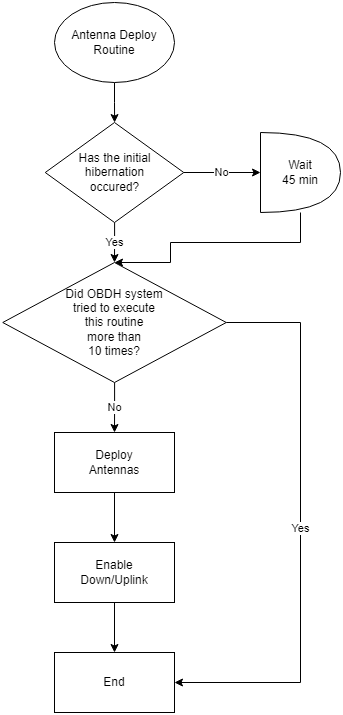

The diagram above was exported from draw.io. Its source (the exported page's mxGraphModel, read from the mxfile embedded in the PNG):
<mxGraphModel dx="1590" dy="868" grid="1" gridSize="10" guides="1" tooltips="1" connect="1" arrows="1" fold="1" page="1" pageScale="1" pageWidth="827" pageHeight="1169" math="0" shadow="0">
  <root>
    <mxCell id="0" />
    <mxCell id="1" parent="0" />
    <mxCell id="RpyekhLUKBCuQ03GJ-Oi-3" value="" style="edgeStyle=orthogonalEdgeStyle;rounded=0;orthogonalLoop=1;jettySize=auto;html=1;" edge="1" parent="1" source="RpyekhLUKBCuQ03GJ-Oi-1" target="RpyekhLUKBCuQ03GJ-Oi-2">
      <mxGeometry relative="1" as="geometry" />
    </mxCell>
    <mxCell id="RpyekhLUKBCuQ03GJ-Oi-1" value="Antenna Deploy&lt;br&gt;Routine" style="ellipse;whiteSpace=wrap;html=1;" vertex="1" parent="1">
      <mxGeometry x="294" y="150" width="120" height="80" as="geometry" />
    </mxCell>
    <mxCell id="RpyekhLUKBCuQ03GJ-Oi-5" value="No" style="edgeStyle=orthogonalEdgeStyle;rounded=0;orthogonalLoop=1;jettySize=auto;html=1;entryX=0;entryY=0.5;entryDx=0;entryDy=0;entryPerimeter=0;" edge="1" parent="1" source="RpyekhLUKBCuQ03GJ-Oi-2" target="RpyekhLUKBCuQ03GJ-Oi-4">
      <mxGeometry relative="1" as="geometry" />
    </mxCell>
    <mxCell id="RpyekhLUKBCuQ03GJ-Oi-7" value="Yes" style="edgeStyle=orthogonalEdgeStyle;rounded=0;orthogonalLoop=1;jettySize=auto;html=1;entryX=0.5;entryY=0;entryDx=0;entryDy=0;" edge="1" parent="1" source="RpyekhLUKBCuQ03GJ-Oi-2" target="RpyekhLUKBCuQ03GJ-Oi-6">
      <mxGeometry relative="1" as="geometry" />
    </mxCell>
    <mxCell id="RpyekhLUKBCuQ03GJ-Oi-2" value="Has the initial&lt;br&gt;hibernation&lt;br&gt;occured?" style="rhombus;whiteSpace=wrap;html=1;" vertex="1" parent="1">
      <mxGeometry x="284.75" y="270" width="138.5" height="100" as="geometry" />
    </mxCell>
    <mxCell id="RpyekhLUKBCuQ03GJ-Oi-16" style="edgeStyle=orthogonalEdgeStyle;rounded=0;orthogonalLoop=1;jettySize=auto;html=1;entryX=0.5;entryY=0;entryDx=0;entryDy=0;" edge="1" parent="1" source="RpyekhLUKBCuQ03GJ-Oi-4" target="RpyekhLUKBCuQ03GJ-Oi-6">
      <mxGeometry relative="1" as="geometry">
        <Array as="points">
          <mxPoint x="540" y="390" />
          <mxPoint x="410" y="390" />
          <mxPoint x="410" y="410" />
        </Array>
      </mxGeometry>
    </mxCell>
    <mxCell id="RpyekhLUKBCuQ03GJ-Oi-4" value="Wait&lt;br&gt;45 min" style="shape=or;whiteSpace=wrap;html=1;" vertex="1" parent="1">
      <mxGeometry x="500" y="280" width="80" height="80" as="geometry" />
    </mxCell>
    <mxCell id="RpyekhLUKBCuQ03GJ-Oi-10" value="No" style="edgeStyle=orthogonalEdgeStyle;rounded=0;orthogonalLoop=1;jettySize=auto;html=1;entryX=0.5;entryY=0;entryDx=0;entryDy=0;" edge="1" parent="1" source="RpyekhLUKBCuQ03GJ-Oi-6" target="RpyekhLUKBCuQ03GJ-Oi-8">
      <mxGeometry relative="1" as="geometry" />
    </mxCell>
    <mxCell id="RpyekhLUKBCuQ03GJ-Oi-14" value="Yes" style="edgeStyle=orthogonalEdgeStyle;rounded=0;orthogonalLoop=1;jettySize=auto;html=1;entryX=1;entryY=0.5;entryDx=0;entryDy=0;" edge="1" parent="1" source="RpyekhLUKBCuQ03GJ-Oi-6" target="RpyekhLUKBCuQ03GJ-Oi-12">
      <mxGeometry relative="1" as="geometry">
        <mxPoint x="540" y="840" as="targetPoint" />
        <Array as="points">
          <mxPoint x="540" y="470" />
          <mxPoint x="540" y="830" />
        </Array>
      </mxGeometry>
    </mxCell>
    <mxCell id="RpyekhLUKBCuQ03GJ-Oi-6" value="Did OBDH system&lt;br&gt;tried to execute&lt;br&gt;this routine&lt;br&gt;more than&lt;br&gt;10 times?" style="rhombus;whiteSpace=wrap;html=1;" vertex="1" parent="1">
      <mxGeometry x="242.25" y="410" width="223.5" height="120" as="geometry" />
    </mxCell>
    <mxCell id="RpyekhLUKBCuQ03GJ-Oi-11" style="edgeStyle=orthogonalEdgeStyle;rounded=0;orthogonalLoop=1;jettySize=auto;html=1;entryX=0.5;entryY=0;entryDx=0;entryDy=0;" edge="1" parent="1" source="RpyekhLUKBCuQ03GJ-Oi-8" target="RpyekhLUKBCuQ03GJ-Oi-9">
      <mxGeometry relative="1" as="geometry" />
    </mxCell>
    <mxCell id="RpyekhLUKBCuQ03GJ-Oi-8" value="Deploy&lt;br&gt;Antennas" style="rounded=0;whiteSpace=wrap;html=1;" vertex="1" parent="1">
      <mxGeometry x="294" y="580" width="120" height="60" as="geometry" />
    </mxCell>
    <mxCell id="RpyekhLUKBCuQ03GJ-Oi-13" style="edgeStyle=orthogonalEdgeStyle;rounded=0;orthogonalLoop=1;jettySize=auto;html=1;" edge="1" parent="1" source="RpyekhLUKBCuQ03GJ-Oi-9" target="RpyekhLUKBCuQ03GJ-Oi-12">
      <mxGeometry relative="1" as="geometry" />
    </mxCell>
    <mxCell id="RpyekhLUKBCuQ03GJ-Oi-9" value="Enable&lt;br&gt;Down/Uplink" style="rounded=0;whiteSpace=wrap;html=1;" vertex="1" parent="1">
      <mxGeometry x="294" y="690" width="120" height="60" as="geometry" />
    </mxCell>
    <mxCell id="RpyekhLUKBCuQ03GJ-Oi-12" value="End" style="rounded=0;whiteSpace=wrap;html=1;" vertex="1" parent="1">
      <mxGeometry x="294" y="800" width="120" height="60" as="geometry" />
    </mxCell>
  </root>
</mxGraphModel>